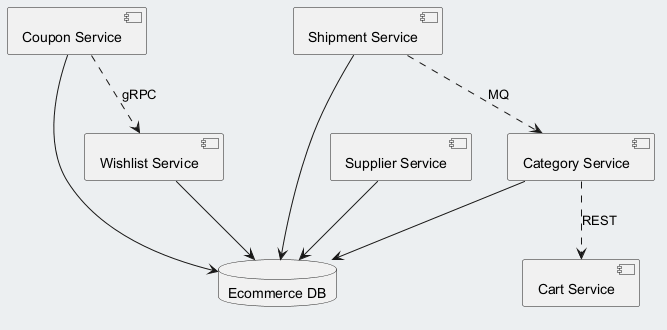

The diagram above was rendered by PlantUML. Its source (embedded in the PNG):
@startuml
skinparam backgroundColor #ECEFF1
skinparam classBackgroundColor #FFFFFF
skinparam classBorderColor #455A64
component "Category Service" as C_CategoryService
component "Wishlist Service" as C_WishlistService
component "Shipment Service" as C_ShipmentService
component "Coupon Service" as C_CouponService
component "Cart Service" as C_CartService
component "Supplier Service" as C_SupplierService
database "Ecommerce DB" as DB_ecommerce
C_CategoryService --> DB_ecommerce
C_WishlistService --> DB_ecommerce
C_ShipmentService --> DB_ecommerce
C_CouponService --> DB_ecommerce
C_SupplierService --> DB_ecommerce
C_CategoryService ..> C_CartService : REST
C_ShipmentService ..> C_CategoryService : MQ
C_CouponService ..> C_WishlistService : gRPC
@enduml